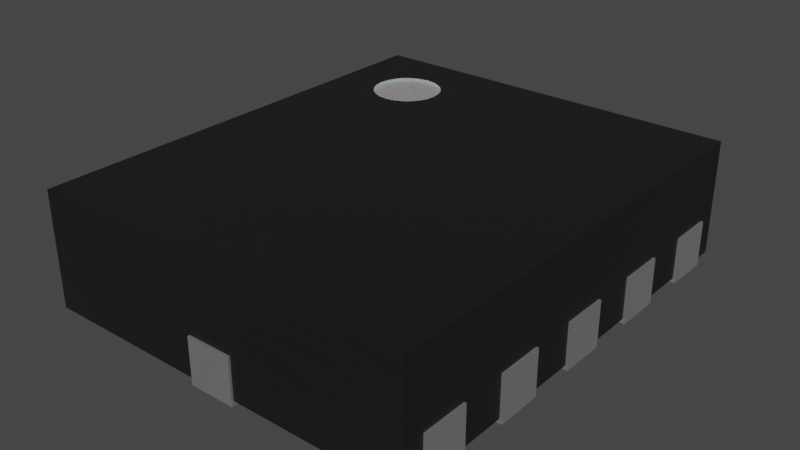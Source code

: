 # Source: Texas_R_PUQFN-N12.blend  (saved by Blender 3.2.14; exported with 4.5.12 LTS)
import bpy
from mathutils import Matrix  # noqa: F401  (used for matrix-valued properties, if any)

bpy.ops.wm.read_factory_settings(use_empty=True)
scene = bpy.context.scene
scene.name = 'Scene'

# ---- collections
col_collection = bpy.data.collections.new('Collection'); scene.collection.children.link(col_collection)

# ---- materials (node trees are filled in below, after node groups)
mat_plastic_chip_detailed = bpy.data.materials.new('plastic_chip_detailed')
mat_plastic_chip_detailed.use_transparent_shadow = False
mat_plastic_chip_detailed.preview_render_type = 'CUBE'
mat_metal_pins = bpy.data.materials.new('metal_pins')
mat_metal_pins.use_transparent_shadow = False
mat_metal_pins.preview_render_type = 'CUBE'
mat_white_markings = bpy.data.materials.new('white_markings')
mat_white_markings.use_transparent_shadow = False
mat_white_markings.preview_render_type = 'FLAT'

# ---- material node trees
mat_plastic_chip_detailed.use_nodes = True; mat_plastic_chip_detailed.node_tree.nodes.clear()
_N = mat_plastic_chip_detailed.node_tree.nodes; _L = mat_plastic_chip_detailed.node_tree.links
n0 = _N.new('ShaderNodeTexVoronoi'); n0.name = 'Voronoi Texture'; n0.location = (-17912, 1250)
n1 = _N.new('ShaderNodeOutputMaterial'); n1.name = 'Material Output'; n1.location = (1872, 639)
n2 = _N.new('ShaderNodeNewGeometry'); n2.name = 'Geometry'; n2.location = (961, 1090)
n3 = _N.new('ShaderNodeValToRGB'); n3.name = 'ColorRamp.007'; n3.location = (1181, 773)
while len(n3.color_ramp.elements) > 1: n3.color_ramp.elements.remove(n3.color_ramp.elements[-1])
n3.color_ramp.elements[0].position = 0.3182; n3.color_ramp.elements[0].color = (0.5119, 0.5119, 0.5119, 1.0)
_e = n3.color_ramp.elements.new(0.75); _e.color = (1.0, 0.8921, 0.9277, 1.0)
n4 = _N.new('ShaderNodeTexCoord'); n4.name = 'Texture Coordinate.001'; n4.location = (351, 244)
n5 = _N.new('ShaderNodeBump'); n5.name = 'Bump.001'; n5.location = (1139, 402)
n5.inputs[0].default_value = 0.04
n5.inputs[1].default_value = 1.0
n5.inputs[2].default_value = 1.0
n6 = _N.new('ShaderNodeBsdfPrincipled'); n6.name = 'Principled BSDF'; n6.location = (1501, 615)
n6.distribution = 'GGX'
n6.subsurface_method = 'BURLEY'
n6.inputs[3].default_value = 1.45
n6.inputs[27].default_value = (0.0, 0.0, 0.0, 1.0)
n6.inputs[28].default_value = 1.0
n7 = _N.new('ShaderNodeValToRGB'); n7.name = 'ColorRamp.006'; n7.location = (1181, 1056)
while len(n7.color_ramp.elements) > 1: n7.color_ramp.elements.remove(n7.color_ramp.elements[-1])
n7.color_ramp.elements[0].position = 0.5023; n7.color_ramp.elements[0].color = (0.006974, 0.006974, 0.006974, 1.0)
_e = n7.color_ramp.elements.new(0.5523); _e.color = (0.06171, 0.05594, 0.05776, 1.0)
n8 = _N.new('ShaderNodeTexNoise'); n8.name = 'Noise Texture.002'; n8.location = (690, 352)
n8.inputs[3].default_value = 8.0
n9 = _N.new('ShaderNodeBump'); n9.name = 'Bump'; n9.location = (843, 652)
n9.inputs[0].default_value = 0.1
n9.inputs[1].default_value = 1.0
n9.inputs[2].default_value = 1.0
_L.new(n2.outputs[7], n7.inputs[0])
_L.new(n7.outputs[0], n6.inputs[0])
_L.new(n2.outputs[7], n3.inputs[0])
_L.new(n3.outputs[0], n6.inputs[2])
_L.new(n8.outputs[0], n5.inputs[3])
_L.new(n9.outputs[0], n5.inputs[4])
_L.new(n5.outputs[0], n6.inputs[5])
_L.new(n6.outputs[0], n1.inputs[0])
_L.new(n4.outputs[2], n8.inputs[0])
n1.is_active_output = True
mat_metal_pins.use_nodes = True; mat_metal_pins.node_tree.nodes.clear()
_N = mat_metal_pins.node_tree.nodes; _L = mat_metal_pins.node_tree.links
n0 = _N.new('ShaderNodeMapping'); n0.name = 'Mapping'; n0.location = (-1447, -91)
n0.inputs[3].default_value = (4.8, 1.2, 1.1)
n1 = _N.new('ShaderNodeBsdfPrincipled'); n1.name = 'Principled BSDF'; n1.location = (-560, 254)
n1.distribution = 'GGX'
n1.subsurface_method = 'BURLEY'
n1.inputs[1].default_value = 0.7818
n1.inputs[2].default_value = 0.2886
n1.inputs[3].default_value = 1.45
n1.inputs[13].default_value = 0.0
n1.inputs[27].default_value = (0.0, 0.0, 0.0, 1.0)
n1.inputs[28].default_value = 1.0
n2 = _N.new('ShaderNodeOutputMaterial'); n2.name = 'Material Output.002'; n2.location = (-205, 253)
n2.width = 213
n3 = _N.new('ShaderNodeTexNoise'); n3.name = 'Noise Texture.002'; n3.location = (-1228, -73)
n3.inputs[2].default_value = 0.1
n3.inputs[3].default_value = 7.0
n3.inputs[4].default_value = 0.6
n3.inputs[8].default_value = 0.4
n4 = _N.new('ShaderNodeTexCoord'); n4.name = 'Texture Coordinate'; n4.location = (-1636, -116)
n5 = _N.new('ShaderNodeMix'); n5.name = 'Mix.001'; n5.location = (-921, 45)
n5.data_type = 'RGBA'
n5.inputs[6].default_value = (0.9398, 0.9547, 1.0, 1.0)
n5.inputs[7].default_value = (0.13, 0.1259, 0.1359, 1.0)
n6 = _N.new('ShaderNodeBump'); n6.name = 'Bump.001'; n6.location = (-1001, -227)
n6.inputs[0].default_value = 0.05
n6.inputs[1].default_value = 0.01
n6.inputs[2].default_value = 1.0
_L.new(n1.outputs[0], n2.inputs[0])
_L.new(n3.outputs[0], n6.inputs[3])
_L.new(n0.outputs[0], n3.inputs[0])
_L.new(n3.outputs[0], n5.inputs[0])
_L.new(n4.outputs[3], n0.inputs[0])
_L.new(n5.outputs[2], n1.inputs[0])
_L.new(n6.outputs[0], n1.inputs[5])
n2.is_active_output = True
mat_white_markings.use_nodes = True; mat_white_markings.node_tree.nodes.clear()
_N = mat_white_markings.node_tree.nodes; _L = mat_white_markings.node_tree.links
n0 = _N.new('ShaderNodeOutputMaterial'); n0.name = 'Material Output'; n0.location = (300, 300)
n1 = _N.new('ShaderNodeBsdfPrincipled'); n1.name = 'Principled BSDF'; n1.location = (-34, 272)
n1.distribution = 'GGX'
n1.subsurface_method = 'BURLEY'
n1.inputs[1].default_value = 0.02
n1.inputs[2].default_value = 0.4636
n1.inputs[3].default_value = 1.4
n1.inputs[8].default_value = 1.0
n1.inputs[10].default_value = 0.3682
n1.inputs[13].default_value = 0.6591
n1.inputs[18].default_value = 0.2318
n1.inputs[20].default_value = 0.6709
n1.inputs[24].default_value = 0.1191
n1.inputs[27].default_value = (0.0, 0.0, 0.0, 1.0)
n1.inputs[28].default_value = 1.0
n2 = _N.new('ShaderNodeMapping'); n2.name = 'Mapping'; n2.location = (-1010, 265)
n2.inputs[3].default_value = (3.0, 1.0, 1.0)
n3 = _N.new('ShaderNodeTexCoord'); n3.name = 'Texture Coordinate'; n3.location = (-1250, 180)
n4 = _N.new('ShaderNodeBump'); n4.name = 'Bump'; n4.location = (-376, -99)
n4.inputs[0].default_value = 0.05
n4.inputs[1].default_value = 1.0
n4.inputs[2].default_value = 1.0
n5 = _N.new('ShaderNodeTexNoise'); n5.name = 'Noise Texture'; n5.location = (-662, 176)
n5.inputs[2].default_value = 88.0
n5.inputs[3].default_value = 10.8
n5.inputs[4].default_value = 0.9167
n5.inputs[8].default_value = 1.6
n6 = _N.new('ShaderNodeValToRGB'); n6.name = 'ColorRamp'; n6.location = (-354, 186)
while len(n6.color_ramp.elements) > 1: n6.color_ramp.elements.remove(n6.color_ramp.elements[-1])
n6.color_ramp.elements[0].position = 0.0; n6.color_ramp.elements[0].color = (0.2596, 0.2596, 0.2596, 1.0)
_e = n6.color_ramp.elements.new(1.0); _e.color = (0.6303, 0.6303, 0.6303, 1.0)
n7 = _N.new('ShaderNodeMix'); n7.name = 'Mix'; n7.location = (-204, 152)
n7.data_type = 'RGBA'
n7.inputs[0].default_value = 0.3682
n7.inputs[7].default_value = (0.2525, 0.2525, 0.2525, 1.0)
_L.new(n5.outputs[0], n6.inputs[0])
_L.new(n1.outputs[0], n0.inputs[0])
_L.new(n3.outputs[2], n2.inputs[0])
_L.new(n2.outputs[0], n5.inputs[0])
_L.new(n5.outputs[0], n4.inputs[3])
_L.new(n4.outputs[0], n1.inputs[5])
_L.new(n6.outputs[0], n7.inputs[6])
_L.new(n7.outputs[2], n1.inputs[0])
n0.is_active_output = True

# ---- world
world_world = bpy.data.worlds.new('World'); scene.world = world_world
world_world.use_nodes = True; world_world.node_tree.nodes.clear()
_N = world_world.node_tree.nodes; _L = world_world.node_tree.links
n0 = _N.new('ShaderNodeOutputWorld'); n0.name = 'World Output'; n0.location = (300, 300)
n1 = _N.new('ShaderNodeBackground'); n1.name = 'Background'; n1.location = (10, 300)
n1.inputs[0].default_value = (0.05088, 0.05088, 0.05088, 1.0)
_L.new(n1.outputs[0], n0.inputs[0])
n0.is_active_output = True
world_world.color = (0.05088, 0.05088, 0.05088)
world_world.use_sun_shadow = False
world_world.sun_shadow_jitter_overblur = 0.0

# ---- meshes
me_shape_9_indexedfaceset_015 = bpy.data.meshes.new('SHAPE_9_IndexedFaceSet.015')
me_shape_9_indexedfaceset_015.from_pydata([(-0.3307, -0.3898, 0.007874), (-0.3307, -0.1969, 0.07874), (-0.3307, 0.1181, 0.007874), (-0.3307, 0.2756, 0.07874), (-0.03937, 0.2362, 0.0), (-0.03937, 0.3898, 0.007874), (-0.03937, 0.2362, 0.007874), (0.03937, 0.2362, 0.0), (0.03937, 0.3937, 0.0), (-0.03937, 0.3937, 0.07874), (-0.3307, 0.3898, 0.007874), (-0.1772, 0.3543, 0.007874), (0.3307, 0.03937, 0.007874), (0.3307, 0.3898, 0.007874), (0.03937, 0.3898, 0.007874), (0.03937, 0.2362, 0.007874), (-0.03937, 0.3898, 0.07874), (0.03937, 0.3898, 0.07874), (-0.3307, 0.3543, 0.07874), (0.3307, -0.3898, 0.2047), (0.3307, -0.3543, 0.007874), (0.3307, -0.1969, 0.007874), (0.3346, 0.3543, 0.07874), (0.1772, 0.3543, 0.007874), (0.1772, 0.3543, 0.0), (-0.1772, 0.1181, 0.007874), (0.3346, 0.2756, 0.0), (-0.1772, 0.03937, 0.007874), (-0.1772, -0.03937, 0.0), (0.3307, 0.1181, 0.007874), (0.3307, 0.03937, 0.07874), (0.1772, -0.03937, 0.007874), (-0.3346, -0.1969, 0.0), (0.3346, -0.03937, 0.07874), (0.1772, -0.1969, 0.007874), (0.3346, -0.2756, 0.0), (0.3307, -0.2756, 0.07874), (-0.03937, -0.2362, 0.0), (0.1772, -0.3543, 0.0), (-0.3307, -0.3898, 0.2047), (-0.2539, 0.2406, 0.2047), (-0.1551, 0.2141, 0.2047), (-0.1673, 0.2048, 0.2047), (-0.3307, 0.1969, 0.07874), (-0.3346, -0.1181, 0.07874), (-0.3307, -0.1181, 0.07874), (-0.3346, 0.2756, 0.0), (0.3346, 0.2756, 0.07874), (0.3346, -0.1969, 0.07874), (0.3346, 0.03937, 0.07874), (-0.3346, 0.1181, 0.0), (0.3346, 0.3543, 0.0), (-0.3346, 0.03937, 0.0), (0.1772, 0.1969, 0.0), (0.3346, -0.03937, 0.0), (-0.3346, -0.2756, 0.0), (0.03937, -0.3937, 0.07874), (0.3346, -0.3543, 0.0), (0.3346, -0.2756, 0.07874), (0.03937, -0.3937, 0.0), (-0.1398, 0.2712, 0.2008), (-0.1457, 0.2854, 0.2008), (-0.1551, 0.2977, 0.2008), (-0.2121, 0.3129, 0.2008), (-0.248, 0.2854, 0.2008), (-0.2559, 0.2559, 0.2008), (-0.2386, 0.2141, 0.2008), (-0.1816, 0.3129, 0.2047), (-0.1673, 0.307, 0.2047), (-0.1398, 0.2406, 0.2047), (-0.1969, 0.1969, 0.2008), (-0.1816, 0.1989, 0.2008), (-0.1673, 0.2048, 0.2008), (-0.1673, 0.307, 0.2008), (-0.1816, 0.3129, 0.2008), (-0.2386, 0.2977, 0.2008), (-0.2539, 0.2406, 0.2008), (-0.03937, 0.3937, 0.0), (-0.1772, 0.1969, 0.007874), (-0.3307, 0.03937, 0.007874), (-0.1772, -0.3543, 0.007874), (-0.3307, 0.1969, 0.007874), (-0.1772, -0.1969, 0.007874), (-0.3307, -0.1969, 0.007874), (-0.3307, -0.2756, 0.007874), (-0.1772, -0.2756, 0.007874), (-0.3307, -0.3543, 0.007874), (0.1772, 0.1969, 0.007874), (0.1772, 0.2756, 0.007874), (0.3307, 0.3898, 0.2047), (0.03937, 0.3937, 0.07874), (-0.3307, 0.3898, 0.2047), (-0.3307, -0.03937, 0.007874), (-0.3307, -0.03937, 0.07874), (-0.3307, -0.1181, 0.007874), (-0.3307, 0.2756, 0.007874), (-0.3307, 0.3543, 0.007874), (-0.3346, 0.3543, 0.07874), (-0.1772, 0.3543, 0.0), (-0.1772, 0.2756, 0.007874), (-0.1772, 0.2756, 0.0), (0.3307, -0.3543, 0.07874), (0.3307, -0.1181, 0.07874), (0.3307, 0.1181, 0.07874), (0.3307, 0.2756, 0.007874), (0.3307, 0.3543, 0.07874), (0.3307, 0.3543, 0.007874), (0.3307, -0.03937, 0.007874), (0.3307, 0.1969, 0.07874), (0.3307, 0.1969, 0.007874), (0.3307, 0.2756, 0.07874), (0.1772, 0.2756, 0.0), (-0.1772, 0.1181, 0.0), (-0.1772, 0.03937, 0.0), (-0.3307, 0.03937, 0.07874), (0.3346, 0.1969, 0.0), (0.1772, 0.1181, 0.007874), (-0.1772, -0.03937, 0.007874), (0.3346, 0.1181, 0.07874), (0.1772, 0.1181, 0.0), (0.3346, 0.03937, 0.0), (0.1772, 0.03937, 0.0), (-0.1772, -0.1181, 0.0), (-0.1772, -0.1181, 0.007874), (0.1772, -0.03937, 0.0), (0.1772, 0.03937, 0.007874), (-0.1772, -0.1969, 0.0), (-0.3346, -0.1969, 0.07874), (0.3346, -0.1181, 0.07874), (0.3307, -0.1181, 0.007874), (0.1772, -0.1181, 0.007874), (-0.1772, -0.3543, 0.0), (-0.3307, -0.3543, 0.07874), (-0.03937, -0.3898, 0.007874), (-0.03937, -0.3898, 0.07874), (0.03937, -0.3898, 0.007874), (0.3307, -0.3898, 0.007874), (0.3307, -0.2756, 0.007874), (-0.03937, -0.3937, 0.07874), (0.1772, -0.2756, 0.0), (0.1772, -0.2756, 0.007874), (0.1772, -0.3543, 0.007874), (0.03937, -0.2362, 0.0), (0.03937, -0.2362, 0.007874), (-0.03937, -0.2362, 0.007874), (0.03937, -0.3898, 0.07874), (-0.1969, 0.1969, 0.2047), (-0.2264, 0.2048, 0.2047), (-0.2386, 0.2141, 0.2047), (-0.2539, 0.2712, 0.2047), (-0.2386, 0.2977, 0.2047), (-0.2264, 0.307, 0.2047), (-0.1378, 0.2559, 0.2047), (-0.1969, 0.315, 0.2047), (-0.1457, 0.2264, 0.2047), (-0.3307, -0.2756, 0.07874), (-0.3346, 0.1181, 0.07874), (-0.3307, 0.1181, 0.07874), (-0.3346, 0.03937, 0.07874), (-0.3346, 0.3543, 0.0), (-0.3346, 0.2756, 0.07874), (0.3346, -0.3543, 0.07874), (0.3307, -0.1969, 0.07874), (0.3307, -0.03937, 0.07874), (-0.1772, 0.1969, 0.0), (-0.3346, 0.1969, 0.0), (-0.3346, 0.1969, 0.07874), (-0.3346, -0.03937, 0.07874), (-0.3346, -0.03937, 0.0), (0.3346, 0.1969, 0.07874), (0.3346, 0.1181, 0.0), (-0.3346, -0.1181, 0.0), (-0.1772, -0.2756, 0.0), (-0.3346, -0.3543, 0.0), (-0.3346, -0.2756, 0.07874), (-0.3346, -0.3543, 0.07874), (0.1772, -0.1969, 0.0), (0.1772, -0.1181, 0.0), (0.3346, -0.1969, 0.0), (0.3346, -0.1181, 0.0), (-0.03937, -0.3937, 0.0), (-0.2121, 0.1989, 0.2047), (-0.248, 0.2264, 0.2047), (-0.2559, 0.2559, 0.2047), (-0.2121, 0.3129, 0.2047), (-0.1457, 0.2854, 0.2047), (-0.1969, 0.315, 0.2008), (-0.248, 0.2854, 0.2047), (-0.1551, 0.2977, 0.2047), (-0.1398, 0.2712, 0.2047), (-0.1816, 0.1989, 0.2047), (-0.1551, 0.2141, 0.2008), (-0.1457, 0.2264, 0.2008), (-0.2264, 0.2048, 0.2008), (-0.2121, 0.1989, 0.2008), (-0.1398, 0.2406, 0.2008), (-0.1378, 0.2559, 0.2008), (-0.2264, 0.307, 0.2008), (-0.2539, 0.2712, 0.2008), (-0.248, 0.2264, 0.2008)], [], [(18, 96, 10), (91, 3, 18), (91, 18, 10), (43, 81, 95), (43, 95, 3), (43, 3, 91), (157, 43, 91), (114, 79, 2), (114, 2, 157), (114, 157, 91), (93, 114, 91), (94, 92, 93), (45, 94, 93), (155, 84, 83), (155, 83, 1), (132, 0, 86), (39, 132, 155), (39, 1, 45), (39, 93, 91), (39, 45, 93), (39, 155, 1), (39, 0, 132), (4, 7, 8), (4, 8, 77), (5, 9, 16), (77, 9, 5), (4, 5, 6), (4, 77, 5), (7, 4, 6), (7, 6, 15), (14, 7, 15), (14, 17, 90), (8, 14, 90), (8, 7, 14), (77, 8, 90), (77, 90, 9), (11, 10, 96), (5, 11, 99), (5, 10, 11), (78, 99, 95), (78, 95, 81), (6, 78, 25), (6, 5, 99), (6, 99, 78), (27, 25, 2), (27, 2, 79), (27, 6, 25), (15, 6, 27), (88, 14, 15), (88, 23, 14), (123, 117, 92), (123, 92, 94), (13, 14, 23), (106, 13, 23), (87, 88, 15), (116, 87, 15), (109, 88, 87), (109, 104, 88), (125, 15, 27), (125, 116, 15), (80, 86, 0), (144, 123, 82), (144, 82, 85), (144, 117, 123), (31, 27, 117), (31, 125, 27), (143, 31, 117), (143, 117, 144), (12, 116, 125), (12, 29, 116), (130, 31, 143), (133, 85, 80), (133, 80, 0), (133, 144, 85), (34, 130, 143), (129, 107, 31), (129, 31, 130), (140, 143, 135), (140, 34, 143), (141, 140, 135), (137, 21, 34), (137, 34, 140), (136, 20, 141), (136, 141, 135), (17, 14, 13), (17, 13, 89), (10, 5, 16), (91, 16, 17), (91, 17, 89), (91, 10, 16), (16, 9, 90), (16, 90, 17), (96, 98, 11), (96, 18, 97), (159, 96, 97), (159, 98, 96), (98, 100, 99), (98, 99, 11), (95, 160, 3), (46, 160, 95), (100, 95, 99), (100, 46, 95), (105, 13, 106), (89, 105, 110), (89, 13, 105), (108, 104, 109), (108, 110, 104), (108, 89, 110), (103, 89, 108), (30, 29, 12), (30, 103, 29), (30, 89, 103), (163, 89, 30), (129, 163, 107), (102, 163, 129), (36, 21, 137), (36, 162, 21), (101, 20, 136), (19, 36, 101), (19, 102, 162), (19, 89, 163), (19, 163, 102), (19, 162, 36), (19, 101, 136), (81, 164, 78), (81, 43, 166), (165, 81, 166), (165, 164, 81), (106, 22, 105), (51, 22, 106), (24, 106, 23), (24, 51, 106), (164, 112, 25), (164, 25, 78), (111, 24, 23), (111, 23, 88), (2, 156, 157), (50, 156, 2), (112, 2, 25), (112, 50, 2), (104, 111, 88), (104, 110, 47), (26, 104, 47), (26, 111, 104), (79, 113, 27), (79, 114, 158), (52, 79, 158), (52, 113, 79), (109, 169, 108), (115, 169, 109), (53, 109, 87), (53, 115, 109), (113, 28, 117), (113, 117, 27), (119, 53, 87), (119, 87, 116), (92, 167, 93), (168, 167, 92), (28, 92, 117), (28, 168, 92), (29, 119, 116), (29, 103, 118), (170, 29, 118), (170, 119, 29), (94, 122, 123), (94, 45, 44), (171, 94, 44), (171, 122, 94), (12, 49, 30), (120, 49, 12), (121, 12, 125), (121, 120, 12), (122, 126, 82), (122, 82, 123), (124, 121, 125), (124, 125, 31), (83, 127, 1), (32, 127, 83), (126, 83, 82), (126, 32, 83), (107, 124, 31), (107, 163, 33), (54, 107, 33), (54, 124, 107), (84, 172, 85), (84, 155, 174), (55, 84, 174), (55, 172, 84), (129, 128, 102), (179, 128, 129), (177, 129, 130), (177, 179, 129), (172, 131, 80), (172, 80, 85), (176, 177, 130), (176, 130, 34), (86, 175, 132), (173, 175, 86), (131, 86, 80), (131, 173, 86), (21, 176, 34), (21, 162, 48), (178, 21, 48), (178, 176, 21), (145, 136, 135), (145, 19, 136), (0, 134, 133), (39, 145, 134), (39, 19, 145), (39, 134, 0), (137, 58, 36), (35, 58, 137), (139, 137, 140), (139, 35, 137), (133, 37, 144), (133, 134, 138), (180, 133, 138), (180, 37, 133), (38, 139, 140), (38, 140, 141), (37, 142, 143), (37, 143, 144), (20, 38, 141), (20, 101, 161), (57, 20, 161), (57, 38, 20), (135, 56, 145), (59, 56, 135), (142, 135, 143), (142, 59, 135), (187, 91, 150), (151, 150, 91), (149, 91, 187), (184, 151, 91), (183, 91, 149), (153, 184, 91), (40, 91, 183), (67, 153, 91), (89, 68, 67), (89, 188, 68), (89, 185, 188), (89, 189, 185), (89, 152, 189), (89, 69, 152), (89, 154, 69), (89, 67, 91), (39, 181, 146), (39, 147, 181), (39, 148, 147), (39, 182, 148), (39, 40, 182), (39, 190, 42), (39, 146, 190), (39, 91, 40), (19, 41, 154), (19, 42, 41), (19, 39, 42), (19, 154, 89), (3, 160, 97), (3, 97, 18), (132, 175, 174), (132, 174, 155), (157, 156, 166), (157, 166, 43), (1, 127, 44), (1, 44, 45), (93, 167, 158), (93, 158, 114), (100, 98, 159), (100, 159, 46), (46, 159, 97), (46, 97, 160), (105, 22, 47), (105, 47, 110), (36, 58, 161), (36, 161, 101), (108, 169, 118), (108, 118, 103), (102, 128, 48), (102, 48, 162), (30, 49, 33), (30, 33, 163), (112, 164, 165), (112, 165, 50), (50, 165, 166), (50, 166, 156), (24, 111, 26), (24, 26, 51), (51, 26, 47), (51, 47, 22), (28, 113, 52), (28, 52, 168), (168, 52, 158), (168, 158, 167), (53, 119, 170), (53, 170, 115), (115, 170, 118), (115, 118, 169), (126, 122, 171), (126, 171, 32), (32, 171, 44), (32, 44, 127), (121, 124, 54), (121, 54, 120), (120, 54, 33), (120, 33, 49), (131, 172, 55), (131, 55, 173), (173, 55, 174), (173, 174, 175), (177, 176, 178), (177, 178, 179), (179, 178, 48), (179, 48, 128), (145, 56, 138), (145, 138, 134), (139, 38, 57), (139, 57, 35), (35, 57, 161), (35, 161, 58), (142, 37, 180), (142, 180, 59), (59, 180, 138), (59, 138, 56), (194, 70, 146), (194, 146, 181), (193, 181, 147), (193, 194, 181), (66, 147, 148), (66, 193, 147), (199, 148, 182), (199, 66, 148), (76, 182, 40), (76, 199, 182), (65, 40, 183), (65, 76, 40), (198, 183, 149), (198, 65, 183), (64, 149, 187), (64, 198, 149), (75, 187, 150), (75, 64, 187), (197, 150, 151), (197, 75, 150), (63, 151, 184), (63, 197, 151), (186, 63, 184), (186, 184, 153), (74, 186, 153), (74, 153, 67), (73, 74, 67), (73, 67, 68), (62, 73, 68), (62, 68, 188), (61, 62, 188), (61, 188, 185), (60, 61, 185), (60, 185, 189), (196, 60, 189), (196, 189, 152), (195, 196, 152), (195, 152, 69), (192, 195, 69), (192, 69, 154), (191, 192, 154), (191, 154, 41), (72, 191, 41), (72, 41, 42), (71, 72, 42), (71, 42, 190), (70, 190, 146), (70, 71, 190), (72, 71, 70), (191, 195, 192), (191, 196, 195), (191, 60, 196), (191, 61, 60), (191, 62, 61), (191, 73, 62), (191, 74, 73), (191, 186, 74), (191, 63, 186), (191, 197, 63), (191, 75, 197), (191, 64, 75), (191, 198, 64), (191, 65, 198), (191, 76, 65), (191, 199, 76), (191, 66, 199), (191, 193, 66), (191, 70, 194), (191, 72, 70), (84, 82, 83), (84, 85, 82), (191, 194, 193)])
me_shape_9_indexedfaceset_015.polygons.foreach_set('material_index', [0, 0, 0, 0, 0, 0, 0, 0, 0, 0, 0, 0, 0, 0, 0, 0, 0, 0, 0, 0, 0, 0, 1, 1, 1, 1, 1, 1, 1, 1, 1, 1, 1, 1, 1, 1, 0, 0, 0, 0, 0, 0, 0, 0, 0, 0, 0, 0, 0, 0, 0, 0, 0, 0, 0, 0, 0, 0, 0, 0, 0, 0, 0, 0, 0, 0, 0, 0, 0, 0, 0, 0, 0, 0, 0, 0, 0, 0, 0, 0, 0, 0, 0, 0, 0, 0, 0, 0, 0, 0, 1, 1, 1, 1, 1, 1, 1, 1, 1, 1, 1, 1, 0, 0, 0, 0, 0, 0, 0, 0, 0, 0, 0, 0, 0, 0, 0, 0, 0, 0, 0, 0, 0, 0, 1, 1, 1, 1, 1, 1, 1, 1, 1, 1, 1, 1, 1, 1, 1, 1, 1, 1, 1, 1, 1, 1, 1, 1, 1, 1, 1, 1, 1, 1, 1, 1, 1, 1, 1, 1, 1, 1, 1, 1, 1, 1, 1, 1, 1, 1, 1, 1, 1, 1, 1, 1, 1, 1, 1, 1, 1, 1, 1, 1, 1, 1, 1, 1, 1, 1, 1, 1, 1, 1, 1, 1, 1, 1, 1, 1, 1, 1, 1, 1, 0, 0, 0, 0, 0, 0, 1, 1, 1, 1, 1, 1, 1, 1, 1, 1, 1, 1, 1, 1, 1, 1, 1, 1, 1, 1, 0, 0, 0, 0, 0, 0, 0, 0, 0, 0, 0, 0, 0, 0, 0, 0, 0, 0, 0, 0, 0, 0, 0, 0, 0, 0, 0, 0, 1, 1, 1, 1, 1, 1, 1, 1, 1, 1, 1, 1, 1, 1, 1, 1, 1, 1, 1, 1, 1, 1, 1, 1, 1, 1, 1, 1, 1, 1, 1, 1, 1, 1, 1, 1, 1, 1, 1, 1, 1, 1, 1, 1, 1, 1, 1, 1, 1, 1, 1, 1, 1, 1, 1, 1, 1, 1, 1, 1, 1, 1, 1, 1, 1, 1, 2, 2, 2, 2, 2, 2, 2, 2, 2, 2, 2, 2, 2, 2, 2, 2, 2, 2, 2, 2, 2, 2, 2, 2, 2, 2, 2, 2, 2, 2, 2, 2, 2, 2, 2, 2, 2, 2, 2, 2, 2, 2, 2, 2, 2, 2, 2, 2, 2, 2, 2, 2, 2, 2, 2, 2, 2, 2, 2, 2, 2, 2, 2, 2, 2, 2, 2, 2, 2, 0, 0, 2])
_uv = me_shape_9_indexedfaceset_015.uv_layers.new(name='UVMap')
_uv.uv.foreach_set('vector', [0.9545, 0.36, 0.9545, 0.0, 1.0, 0.0, 1.0, 1.0, 0.8535, 0.36, 0.9545, 0.36, 1.0, 1.0, 0.9545, 0.36, 1.0, 0.0, 0.7525, 0.36, 0.7525, 0.0, 0.8535, 0.0, 0.7525, 0.36, 0.8535, 0.0, 0.8535, 0.36, 0.7525, 0.36, 0.8535, 0.36, 1.0, 1.0, 0.6515, 0.36, 0.7525, 0.36, 1.0, 1.0, 0.5505, 0.36, 0.5505, 0.0, 0.6515, 0.0, 0.5505, 0.36, 0.6515, 0.0, 0.6515, 0.36, 0.5505, 0.36, 0.6515, 0.36, 1.0, 1.0, 0.4495, 0.36, 0.5505, 0.36, 1.0, 1.0, 0.3485, 0.0, 0.4495, 0.0, 0.4495, 0.36, 0.3485, 0.36, 0.3485, 0.0, 0.4495, 0.36, 0.1465, 0.36, 0.1465, 0.0, 0.2475, 0.0, 0.1465, 0.36, 0.2475, 0.0, 0.2475, 0.36, 0.04545, 0.36, 0.0, 0.0, 0.04545, 0.0, 0.0, 1.0, 0.04545, 0.36, 0.1465, 0.36, 0.0, 1.0, 0.2475, 0.36, 0.3485, 0.36, 0.0, 1.0, 0.4495, 0.36, 1.0, 1.0, 0.0, 1.0, 0.3485, 0.36, 0.4495, 0.36, 0.0, 1.0, 0.1465, 0.36, 0.2475, 0.36, 0.0, 1.0, 0.0, 0.0, 0.04545, 0.36, 0.0, 0.0, 0.0, 1.0, 1.0, 1.0, 0.0, 0.0, 1.0, 1.0, 1.0, 0.0, 0.975, 0.1, 1.0, 1.0, 0.975, 1.0, 1.0, 0.0, 1.0, 1.0, 0.975, 0.1, 0.0, 0.0, 0.975, 0.1, 0.0, 0.1, 0.0, 0.0, 1.0, 0.0, 0.975, 0.1, 1.0, 0.0, 0.0, 0.0, 0.0, 1.0, 1.0, 0.0, 0.0, 1.0, 1.0, 1.0, 0.975, 0.1, 0.0, 0.0, 0.0, 0.1, 0.975, 0.1, 0.975, 1.0, 1.0, 1.0, 1.0, 0.0, 0.975, 0.1, 1.0, 1.0, 1.0, 0.0, 0.0, 0.0, 0.975, 0.1, 0.0, 0.0, 1.0, 0.0, 1.0, 1.0, 0.0, 0.0, 1.0, 1.0, 0.0, 1.0, 0.9545, 0.2321, 1.0, 0.0, 0.9545, 0.0, 1.0, 0.4405, 0.9545, 0.2321, 0.8535, 0.2321, 1.0, 0.4405, 1.0, 0.0, 0.9545, 0.2321, 0.7525, 0.2321, 0.8535, 0.2321, 0.8535, 0.0, 0.7525, 0.2321, 0.8535, 0.0, 0.7525, 0.0, 0.803, 0.4405, 0.7525, 0.2321, 0.6515, 0.2321, 0.803, 0.4405, 1.0, 0.4405, 0.8535, 0.2321, 0.803, 0.4405, 0.8535, 0.2321, 0.7525, 0.2321, 0.5505, 0.2321, 0.6515, 0.2321, 0.6515, 0.0, 0.5505, 0.2321, 0.6515, 0.0, 0.5505, 0.0, 0.5505, 0.2321, 0.803, 0.4405, 0.6515, 0.2321, 0.803, 0.5595, 0.803, 0.4405, 0.5505, 0.2321, 0.8535, 0.7679, 1.0, 0.5595, 0.803, 0.5595, 0.8535, 0.7679, 0.9545, 0.7679, 1.0, 0.5595, 0.3485, 0.2321, 0.4495, 0.2321, 0.4495, 0.0, 0.3485, 0.2321, 0.4495, 0.0, 0.3485, 0.0, 1.0, 1.0, 1.0, 0.5595, 0.9545, 0.7679, 0.9545, 1.0, 1.0, 1.0, 0.9545, 0.7679, 0.7525, 0.7679, 0.8535, 0.7679, 0.803, 0.5595, 0.6515, 0.7679, 0.7525, 0.7679, 0.803, 0.5595, 0.7525, 1.0, 0.8535, 0.7679, 0.7525, 0.7679, 0.7525, 1.0, 0.8535, 1.0, 0.8535, 0.7679, 0.5505, 0.7679, 0.803, 0.5595, 0.5505, 0.2321, 0.5505, 0.7679, 0.6515, 0.7679, 0.803, 0.5595, 0.04545, 0.2321, 0.04545, 0.0, 0.0, 0.0, 0.197, 0.4405, 0.3485, 0.2321, 0.2475, 0.2321, 0.197, 0.4405, 0.2475, 0.2321, 0.1465, 0.2321, 0.197, 0.4405, 0.4495, 0.2321, 0.3485, 0.2321, 0.4495, 0.7679, 0.5505, 0.2321, 0.4495, 0.2321, 0.4495, 0.7679, 0.5505, 0.7679, 0.5505, 0.2321, 0.197, 0.5595, 0.4495, 0.7679, 0.4495, 0.2321, 0.197, 0.5595, 0.4495, 0.2321, 0.197, 0.4405, 0.5505, 1.0, 0.6515, 0.7679, 0.5505, 0.7679, 0.5505, 1.0, 0.6515, 1.0, 0.6515, 0.7679, 0.3485, 0.7679, 0.4495, 0.7679, 0.197, 0.5595, 0.0, 0.4405, 0.1465, 0.2321, 0.04545, 0.2321, 0.0, 0.4405, 0.04545, 0.2321, 0.0, 0.0, 0.0, 0.4405, 0.197, 0.4405, 0.1465, 0.2321, 0.2475, 0.7679, 0.3485, 0.7679, 0.197, 0.5595, 0.3485, 1.0, 0.4495, 1.0, 0.4495, 0.7679, 0.3485, 1.0, 0.4495, 0.7679, 0.3485, 0.7679, 0.1465, 0.7679, 0.197, 0.5595, 0.0, 0.5595, 0.1465, 0.7679, 0.2475, 0.7679, 0.197, 0.5595, 0.04545, 0.7679, 0.1465, 0.7679, 0.0, 0.5595, 0.1465, 1.0, 0.2475, 1.0, 0.2475, 0.7679, 0.1465, 1.0, 0.2475, 0.7679, 0.1465, 0.7679, 0.0, 1.0, 0.04545, 1.0, 0.04545, 0.7679, 0.0, 1.0, 0.04545, 0.7679, 0.0, 0.5595, 0.5595, 0.36, 0.5595, 0.0, 1.0, 0.0, 0.5595, 0.36, 1.0, 0.0, 1.0, 1.0, 0.0, 0.0, 0.4405, 0.0, 0.4405, 0.36, 0.0, 1.0, 0.4405, 0.36, 0.5595, 0.36, 0.0, 1.0, 0.5595, 0.36, 1.0, 1.0, 0.0, 1.0, 0.0, 0.0, 0.4405, 0.36, 0.0, 0.0, 0.0, 1.0, 1.0, 1.0, 0.0, 0.0, 1.0, 1.0, 1.0, 0.0, 0.025, 0.1, 1.0, 0.0, 1.0, 0.1, 0.025, 0.1, 0.025, 1.0, 0.0, 1.0, 0.0, 0.0, 0.025, 0.1, 0.0, 1.0, 0.0, 0.0, 1.0, 0.0, 0.025, 0.1, 1.0, 0.0, 0.0, 0.0, 0.0, 1.0, 1.0, 0.0, 0.0, 1.0, 1.0, 1.0, 0.025, 0.1, 0.0, 1.0, 0.025, 1.0, 0.0, 0.0, 0.0, 1.0, 0.025, 0.1, 1.0, 0.0, 0.025, 0.1, 1.0, 0.1, 1.0, 0.0, 0.0, 0.0, 0.025, 0.1, 0.9545, 0.36, 1.0, 0.0, 0.9545, 0.0, 1.0, 1.0, 0.9545, 0.36, 0.8535, 0.36, 1.0, 1.0, 1.0, 0.0, 0.9545, 0.36, 0.7525, 0.36, 0.8535, 0.0, 0.7525, 0.0, 0.7525, 0.36, 0.8535, 0.36, 0.8535, 0.0, 0.7525, 0.36, 1.0, 1.0, 0.8535, 0.36, 0.6515, 0.36, 1.0, 1.0, 0.7525, 0.36, 0.5505, 0.36, 0.6515, 0.0, 0.5505, 0.0, 0.5505, 0.36, 0.6515, 0.36, 0.6515, 0.0, 0.5505, 0.36, 1.0, 1.0, 0.6515, 0.36, 0.4495, 0.36, 1.0, 1.0, 0.5505, 0.36, 0.3485, 0.0, 0.4495, 0.36, 0.4495, 0.0, 0.3485, 0.36, 0.4495, 0.36, 0.3485, 0.0, 0.1465, 0.36, 0.2475, 0.0, 0.1465, 0.0, 0.1465, 0.36, 0.2475, 0.36, 0.2475, 0.0, 0.04545, 0.36, 0.04545, 0.0, 0.0, 0.0, 0.0, 1.0, 0.1465, 0.36, 0.04545, 0.36, 0.0, 1.0, 0.3485, 0.36, 0.2475, 0.36, 0.0, 1.0, 1.0, 1.0, 0.4495, 0.36, 0.0, 1.0, 0.4495, 0.36, 0.3485, 0.36, 0.0, 1.0, 0.2475, 0.36, 0.1465, 0.36, 0.0, 1.0, 0.04545, 0.36, 0.0, 0.0, 0.025, 0.1, 1.0, 0.0, 1.0, 0.1, 0.025, 0.1, 0.025, 1.0, 0.0, 1.0, 0.0, 0.0, 0.025, 0.1, 0.0, 1.0, 0.0, 0.0, 1.0, 0.0, 0.025, 0.1, 0.975, 0.1, 1.0, 1.0, 0.975, 1.0, 1.0, 0.0, 1.0, 1.0, 0.975, 0.1, 0.0, 0.0, 0.975, 0.1, 0.0, 0.1, 0.0, 0.0, 1.0, 0.0, 0.975, 0.1, 1.0, 0.0, 0.0, 0.0, 0.0, 1.0, 1.0, 0.0, 0.0, 1.0, 1.0, 1.0, 0.0, 0.0, 1.0, 0.0, 1.0, 1.0, 0.0, 0.0, 1.0, 1.0, 0.0, 1.0, 0.025, 0.1, 0.0, 1.0, 0.025, 1.0, 0.0, 0.0, 0.0, 1.0, 0.025, 0.1, 1.0, 0.0, 0.025, 0.1, 1.0, 0.1, 1.0, 0.0, 0.0, 0.0, 0.025, 0.1, 0.975, 0.1, 0.0, 0.0, 0.0, 0.1, 0.975, 0.1, 0.975, 1.0, 1.0, 1.0, 1.0, 0.0, 0.975, 0.1, 1.0, 1.0, 1.0, 0.0, 0.0, 0.0, 0.975, 0.1, 0.025, 0.1, 1.0, 0.0, 1.0, 0.1, 0.025, 0.1, 0.025, 1.0, 0.0, 1.0, 0.0, 0.0, 0.025, 0.1, 0.0, 1.0, 0.0, 0.0, 1.0, 0.0, 0.025, 0.1, 0.975, 0.1, 1.0, 1.0, 0.975, 1.0, 1.0, 0.0, 1.0, 1.0, 0.975, 0.1, 0.0, 0.0, 0.975, 0.1, 0.0, 0.1, 0.0, 0.0, 1.0, 0.0, 0.975, 0.1, 1.0, 0.0, 0.0, 0.0, 0.0, 1.0, 1.0, 0.0, 0.0, 1.0, 1.0, 1.0, 0.0, 0.0, 1.0, 0.0, 1.0, 1.0, 0.0, 0.0, 1.0, 1.0, 0.0, 1.0, 0.025, 0.1, 0.0, 1.0, 0.025, 1.0, 0.0, 0.0, 0.0, 1.0, 0.025, 0.1, 1.0, 0.0, 0.025, 0.1, 1.0, 0.1, 1.0, 0.0, 0.0, 0.0, 0.025, 0.1, 0.975, 0.1, 0.0, 0.0, 0.0, 0.1, 0.975, 0.1, 0.975, 1.0, 1.0, 1.0, 1.0, 0.0, 0.975, 0.1, 1.0, 1.0, 1.0, 0.0, 0.0, 0.0, 0.975, 0.1, 0.025, 0.1, 1.0, 0.0, 1.0, 0.1, 0.025, 0.1, 0.025, 1.0, 0.0, 1.0, 0.0, 0.0, 0.025, 0.1, 0.0, 1.0, 0.0, 0.0, 1.0, 0.0, 0.025, 0.1, 0.975, 0.1, 1.0, 1.0, 0.975, 1.0, 1.0, 0.0, 1.0, 1.0, 0.975, 0.1, 0.0, 0.0, 0.975, 0.1, 0.0, 0.1, 0.0, 0.0, 1.0, 0.0, 0.975, 0.1, 1.0, 0.0, 0.0, 0.0, 0.0, 1.0, 1.0, 0.0, 0.0, 1.0, 1.0, 1.0, 0.0, 0.0, 1.0, 0.0, 1.0, 1.0, 0.0, 0.0, 1.0, 1.0, 0.0, 1.0, 0.025, 0.1, 0.0, 1.0, 0.025, 1.0, 0.0, 0.0, 0.0, 1.0, 0.025, 0.1, 1.0, 0.0, 0.025, 0.1, 1.0, 0.1, 1.0, 0.0, 0.0, 0.0, 0.025, 0.1, 0.975, 0.1, 0.0, 0.0, 0.0, 0.1, 0.975, 0.1, 0.975, 1.0, 1.0, 1.0, 1.0, 0.0, 0.975, 0.1, 1.0, 1.0, 1.0, 0.0, 0.0, 0.0, 0.975, 0.1, 0.025, 0.1, 1.0, 0.0, 1.0, 0.1, 0.025, 0.1, 0.025, 1.0, 0.0, 1.0, 0.0, 0.0, 0.025, 0.1, 0.0, 1.0, 0.0, 0.0, 1.0, 0.0, 0.025, 0.1, 0.975, 0.1, 1.0, 1.0, 0.975, 1.0, 1.0, 0.0, 1.0, 1.0, 0.975, 0.1, 0.0, 0.0, 0.975, 0.1, 0.0, 0.1, 0.0, 0.0, 1.0, 0.0, 0.975, 0.1, 1.0, 0.0, 0.0, 0.0, 0.0, 1.0, 1.0, 0.0, 0.0, 1.0, 1.0, 1.0, 0.0, 0.0, 1.0, 0.0, 1.0, 1.0, 0.0, 0.0, 1.0, 1.0, 0.0, 1.0, 0.025, 0.1, 0.0, 1.0, 0.025, 1.0, 0.0, 0.0, 0.0, 1.0, 0.025, 0.1, 1.0, 0.0, 0.025, 0.1, 1.0, 0.1, 1.0, 0.0, 0.0, 0.0, 0.025, 0.1, 0.975, 0.1, 0.0, 0.0, 0.0, 0.1, 0.975, 0.1, 0.975, 1.0, 1.0, 1.0, 1.0, 0.0, 0.975, 0.1, 1.0, 1.0, 1.0, 0.0, 0.0, 0.0, 0.975, 0.1, 0.5595, 0.36, 1.0, 0.0, 0.5595, 0.0, 0.5595, 0.36, 1.0, 1.0, 1.0, 0.0, 0.0, 0.0, 0.4405, 0.36, 0.4405, 0.0, 0.0, 1.0, 0.5595, 0.36, 0.4405, 0.36, 0.0, 1.0, 1.0, 1.0, 0.5595, 0.36, 0.0, 1.0, 0.4405, 0.36, 0.0, 0.0, 0.975, 0.1, 1.0, 1.0, 0.975, 1.0, 1.0, 0.0, 1.0, 1.0, 0.975, 0.1, 0.0, 0.0, 0.975, 0.1, 0.0, 0.1, 0.0, 0.0, 1.0, 0.0, 0.975, 0.1, 0.025, 0.1, 1.0, 0.0, 1.0, 0.1, 0.025, 0.1, 0.025, 1.0, 0.0, 1.0, 0.0, 0.0, 0.025, 0.1, 0.0, 1.0, 0.0, 0.0, 1.0, 0.0, 0.025, 0.1, 0.0, 0.0, 1.0, 0.0, 1.0, 1.0, 0.0, 0.0, 1.0, 1.0, 0.0, 1.0, 0.0, 0.0, 1.0, 0.0, 1.0, 1.0, 0.0, 0.0, 1.0, 1.0, 0.0, 1.0, 0.975, 0.1, 0.0, 0.0, 0.0, 0.1, 0.975, 0.1, 0.975, 1.0, 1.0, 1.0, 1.0, 0.0, 0.975, 0.1, 1.0, 1.0, 1.0, 0.0, 0.0, 0.0, 0.975, 0.1, 0.025, 0.1, 0.0, 1.0, 0.025, 1.0, 0.0, 0.0, 0.0, 1.0, 0.025, 0.1, 1.0, 0.0, 0.025, 0.1, 1.0, 0.1, 1.0, 0.0, 0.0, 0.0, 0.025, 0.1, 0.8662, 0.1251, 1.0, 0.0, 0.8819, 0.1392, 0.8939, 0.1577, 0.8819, 0.1392, 1.0, 0.0, 0.8479, 0.1161, 1.0, 0.0, 0.8662, 0.1251, 0.9015, 0.1793, 0.8939, 0.1577, 1.0, 0.0, 0.8283, 0.1131, 1.0, 0.0, 0.8479, 0.1161, 0.904, 0.2024, 0.9015, 0.1793, 1.0, 0.0, 0.8087, 0.1161, 1.0, 0.0, 0.8283, 0.1131, 0.9015, 0.2255, 0.904, 0.2024, 1.0, 0.0, 1.0, 1.0, 0.8939, 0.247, 0.9015, 0.2255, 1.0, 1.0, 0.8819, 0.2655, 0.8939, 0.247, 1.0, 1.0, 0.8662, 0.2797, 0.8819, 0.2655, 1.0, 1.0, 0.8479, 0.2886, 0.8662, 0.2797, 1.0, 1.0, 0.8283, 0.2917, 0.8479, 0.2886, 1.0, 1.0, 0.8087, 0.2886, 0.8283, 0.2917, 1.0, 1.0, 0.7904, 0.2797, 0.8087, 0.2886, 1.0, 1.0, 0.9015, 0.2255, 1.0, 0.0, 0.0, 0.0, 0.7551, 0.1793, 0.7525, 0.2024, 0.0, 0.0, 0.7627, 0.1577, 0.7551, 0.1793, 0.0, 0.0, 0.7747, 0.1392, 0.7627, 0.1577, 0.0, 0.0, 0.7904, 0.1251, 0.7747, 0.1392, 0.0, 0.0, 0.8087, 0.1161, 0.7904, 0.1251, 0.0, 0.0, 0.7551, 0.2255, 0.7627, 0.247, 0.0, 0.0, 0.7525, 0.2024, 0.7551, 0.2255, 0.0, 0.0, 1.0, 0.0, 0.8087, 0.1161, 0.0, 1.0, 0.7747, 0.2655, 0.7904, 0.2797, 0.0, 1.0, 0.7627, 0.247, 0.7747, 0.2655, 0.0, 1.0, 0.0, 0.0, 0.7627, 0.247, 0.0, 1.0, 0.7904, 0.2797, 1.0, 1.0, 0.0, 1.0, 0.0, 0.0, 1.0, 0.0, 0.0, 1.0, 1.0, 0.0, 1.0, 1.0, 0.0, 1.0, 0.0, 0.0, 1.0, 0.0, 0.0, 1.0, 1.0, 0.0, 1.0, 1.0, 0.0, 1.0, 0.0, 0.0, 1.0, 0.0, 0.0, 1.0, 1.0, 0.0, 1.0, 1.0, 0.0, 1.0, 0.0, 0.0, 1.0, 0.0, 0.0, 1.0, 1.0, 0.0, 1.0, 1.0, 0.0, 1.0, 0.0, 0.0, 1.0, 0.0, 0.0, 1.0, 1.0, 0.0, 1.0, 1.0, 1.0, 0.0, 1.0, 1.0, 0.0, 1.0, 1.0, 0.0, 0.0, 1.0, 0.0, 0.0, 0.0, 0.0, 1.0, 0.0, 1.0, 1.0, 0.0, 0.0, 1.0, 1.0, 0.0, 1.0, 1.0, 0.0, 1.0, 1.0, 0.0, 1.0, 1.0, 0.0, 0.0, 1.0, 0.0, 0.0, 1.0, 0.0, 1.0, 1.0, 0.0, 1.0, 1.0, 0.0, 0.0, 1.0, 0.0, 0.0, 1.0, 0.0, 1.0, 1.0, 0.0, 1.0, 1.0, 0.0, 0.0, 1.0, 0.0, 0.0, 1.0, 0.0, 1.0, 1.0, 0.0, 1.0, 1.0, 0.0, 0.0, 1.0, 0.0, 0.0, 1.0, 0.0, 1.0, 1.0, 0.0, 1.0, 1.0, 0.0, 0.0, 1.0, 0.0, 0.0, 1.0, 0.0, 1.0, 1.0, 0.0, 1.0, 1.0, 0.0, 0.0, 1.0, 0.0, 0.0, 0.0, 0.0, 0.0, 1.0, 1.0, 1.0, 0.0, 0.0, 1.0, 1.0, 1.0, 0.0, 0.0, 1.0, 0.0, 0.0, 1.0, 0.0, 0.0, 1.0, 1.0, 0.0, 1.0, 1.0, 1.0, 0.0, 0.0, 0.0, 0.0, 1.0, 1.0, 0.0, 0.0, 1.0, 1.0, 1.0, 1.0, 0.0, 1.0, 1.0, 0.0, 1.0, 1.0, 0.0, 0.0, 1.0, 0.0, 0.0, 0.0, 0.0, 1.0, 0.0, 1.0, 1.0, 0.0, 0.0, 1.0, 1.0, 0.0, 1.0, 0.0, 1.0, 0.0, 0.0, 1.0, 0.0, 0.0, 1.0, 1.0, 0.0, 1.0, 1.0, 0.0, 1.0, 0.0, 0.0, 1.0, 0.0, 0.0, 1.0, 1.0, 0.0, 1.0, 1.0, 1.0, 0.0, 1.0, 1.0, 0.0, 1.0, 1.0, 0.0, 0.0, 1.0, 0.0, 0.0, 0.0, 0.0, 0.0, 1.0, 1.0, 1.0, 0.0, 0.0, 1.0, 1.0, 1.0, 0.0, 0.0, 1.0, 0.0, 0.0, 1.0, 0.0, 0.0, 1.0, 1.0, 0.0, 1.0, 1.0, 1.0, 0.0, 0.0, 0.0, 0.0, 1.0, 1.0, 0.0, 0.0, 1.0, 1.0, 1.0, 1.0, 0.0, 1.0, 1.0, 0.0, 1.0, 1.0, 0.0, 0.0, 1.0, 0.0, 0.0, 0.0, 0.0, 1.0, 0.0, 1.0, 1.0, 0.0, 0.0, 1.0, 1.0, 0.0, 1.0, 0.0, 1.0, 0.0, 0.0, 1.0, 0.0, 0.0, 1.0, 1.0, 0.0, 1.0, 1.0, 0.0, 1.0, 0.0, 0.0, 1.0, 0.0, 0.0, 1.0, 1.0, 0.0, 1.0, 1.0, 1.0, 1.0, 1.0, 0.0, 0.0, 0.0, 1.0, 1.0, 0.0, 0.0, 0.0, 1.0, 0.0, 1.0, 0.0, 0.0, 1.0, 0.0, 0.0, 1.0, 1.0, 0.0, 1.0, 1.0, 1.0, 0.0, 0.0, 0.0, 0.0, 1.0, 1.0, 0.0, 0.0, 1.0, 1.0, 1.0, 1.0, 1.0, 1.0, 0.0, 0.0, 0.0, 1.0, 1.0, 0.0, 0.0, 0.0, 1.0, 1.0, 0.0, 0.0, 0.0, 0.0, 1.0, 1.0, 0.0, 0.0, 1.0, 1.0, 1.0, 0.01704, 0.3706, 0.0, 0.5, 0.0, 0.5, 0.01704, 0.3706, 0.0, 0.5, 0.01704, 0.3706, 0.06699, 0.25, 0.01704, 0.3706, 0.06699, 0.25, 0.06699, 0.25, 0.01704, 0.3706, 0.01704, 0.3706, 0.1464, 0.1464, 0.06699, 0.25, 0.1464, 0.1464, 0.1464, 0.1464, 0.06699, 0.25, 0.06699, 0.25, 0.25, 0.06699, 0.1464, 0.1464, 0.25, 0.06699, 0.25, 0.06699, 0.1464, 0.1464, 0.1464, 0.1464, 0.3706, 0.01704, 0.25, 0.06699, 0.3706, 0.01704, 0.3706, 0.01704, 0.25, 0.06699, 0.25, 0.06699, 0.5, 0.0, 0.3706, 0.01704, 0.5, 0.0, 0.5, 0.0, 0.3706, 0.01704, 0.3706, 0.01704, 0.6294, 0.01704, 0.5, 0.0, 0.6294, 0.01704, 0.6294, 0.01704, 0.5, 0.0, 0.5, 0.0, 0.75, 0.06699, 0.6294, 0.01704, 0.75, 0.06699, 0.75, 0.06699, 0.6294, 0.01704, 0.6294, 0.01704, 0.8536, 0.1464, 0.75, 0.06699, 0.8536, 0.1464, 0.8536, 0.1464, 0.75, 0.06699, 0.75, 0.06699, 0.933, 0.25, 0.8536, 0.1464, 0.933, 0.25, 0.933, 0.25, 0.8536, 0.1464, 0.8536, 0.1464, 0.983, 0.3706, 0.933, 0.25, 0.983, 0.3706, 0.983, 0.3706, 0.933, 0.25, 0.933, 0.25, 1.0, 0.5, 0.983, 0.3706, 0.983, 0.3706, 1.0, 0.5, 0.983, 0.3706, 1.0, 0.5, 0.983, 0.6294, 1.0, 0.5, 1.0, 0.5, 0.983, 0.6294, 1.0, 0.5, 0.983, 0.6294, 0.933, 0.75, 0.983, 0.6294, 0.983, 0.6294, 0.933, 0.75, 0.983, 0.6294, 0.933, 0.75, 0.8536, 0.8536, 0.933, 0.75, 0.933, 0.75, 0.8536, 0.8536, 0.933, 0.75, 0.8536, 0.8536, 0.75, 0.933, 0.8536, 0.8536, 0.8536, 0.8536, 0.75, 0.933, 0.8536, 0.8536, 0.75, 0.933, 0.6294, 0.983, 0.75, 0.933, 0.75, 0.933, 0.6294, 0.983, 0.75, 0.933, 0.6294, 0.983, 0.5, 1.0, 0.6294, 0.983, 0.6294, 0.983, 0.5, 1.0, 0.6294, 0.983, 0.5, 1.0, 0.3706, 0.983, 0.5, 1.0, 0.5, 1.0, 0.3706, 0.983, 0.5, 1.0, 0.3706, 0.983, 0.25, 0.933, 0.3706, 0.983, 0.3706, 0.983, 0.25, 0.933, 0.3706, 0.983, 0.25, 0.933, 0.1464, 0.8536, 0.25, 0.933, 0.25, 0.933, 0.1464, 0.8536, 0.25, 0.933, 0.1464, 0.8536, 0.06699, 0.75, 0.1464, 0.8536, 0.1464, 0.8536, 0.06699, 0.75, 0.1464, 0.8536, 0.06699, 0.75, 0.01704, 0.6294, 0.06699, 0.75, 0.06699, 0.75, 0.01704, 0.6294, 0.06699, 0.75, 0.01704, 0.6294, 0.0, 0.5, 0.01704, 0.6294, 0.0, 0.5, 0.0, 0.5, 0.01704, 0.6294, 0.01704, 0.6294, 0.06699, 0.75, 0.01704, 0.6294, 0.0, 0.5, 0.1464, 0.8536, 0.3706, 0.983, 0.25, 0.933, 0.1464, 0.8536, 0.5, 1.0, 0.3706, 0.983, 0.1464, 0.8536, 0.6294, 0.983, 0.5, 1.0, 0.1464, 0.8536, 0.75, 0.933, 0.6294, 0.983, 0.1464, 0.8536, 0.8536, 0.8536, 0.75, 0.933, 0.1464, 0.8536, 0.933, 0.75, 0.8536, 0.8536, 0.1464, 0.8536, 0.983, 0.6294, 0.933, 0.75, 0.1464, 0.8536, 1.0, 0.5, 0.983, 0.6294, 0.1464, 0.8536, 0.983, 0.3706, 1.0, 0.5, 0.1464, 0.8536, 0.933, 0.25, 0.983, 0.3706, 0.1464, 0.8536, 0.8536, 0.1464, 0.933, 0.25, 0.1464, 0.8536, 0.75, 0.06699, 0.8536, 0.1464, 0.1464, 0.8536, 0.6294, 0.01704, 0.75, 0.06699, 0.1464, 0.8536, 0.5, 0.0, 0.6294, 0.01704, 0.1464, 0.8536, 0.3706, 0.01704, 0.5, 0.0, 0.1464, 0.8536, 0.25, 0.06699, 0.3706, 0.01704, 0.1464, 0.8536, 0.1464, 0.1464, 0.25, 0.06699, 0.1464, 0.8536, 0.06699, 0.25, 0.1464, 0.1464, 0.1464, 0.8536, 0.0, 0.5, 0.01704, 0.3706, 0.1464, 0.8536, 0.06699, 0.75, 0.0, 0.5, 0.1465, 0.0, 0.2475, 0.2321, 0.2475, 0.0, 0.1465, 0.0, 0.1465, 0.2321, 0.2475, 0.2321, 0.1464, 0.8536, 0.01704, 0.3706, 0.06699, 0.25])
me_shape_9_indexedfaceset_015.materials.append(mat_plastic_chip_detailed)
me_shape_9_indexedfaceset_015.materials.append(mat_metal_pins)
me_shape_9_indexedfaceset_015.materials.append(mat_white_markings)
me_shape_9_indexedfaceset_015.update()

# ---- objects
ob_shape_9_indexedfaceset = bpy.data.objects.new('SHAPE_9_IndexedFaceSet', me_shape_9_indexedfaceset_015)

# ---- transforms, parenting, visibility, modifiers, constraints
ob_shape_9_indexedfaceset.location = (0.0, 0.0, 0.0)
ob_shape_9_indexedfaceset.scale = (2.54, 2.54, 2.54)

# ---- collection membership
col_collection.objects.link(ob_shape_9_indexedfaceset)

# ---- scene / render settings (as saved in the file)
scene.frame_start = 1; scene.frame_end = 250; scene.frame_set(1)
scene.render.engine = 'BLENDER_EEVEE_NEXT'
scene.cycles.sampling_pattern = 'TABULATED_SOBOL'
scene.cycles.use_light_tree = False
scene.view_settings.view_transform = 'Filmic'
bpy.context.view_layer.update()

# ---- added for rendering (the .blend has no active camera and no usable light): camera, sun
cam_auto = bpy.data.cameras.new('AutoCamera')
cam_auto.lens = 50.0
cam_auto.sensor_width = 36.0
cam_auto.clip_end = 1000.0
ob_auto_camera = bpy.data.objects.new('AutoCamera', cam_auto)
scene.collection.objects.link(ob_auto_camera)
ob_auto_camera.location = (2.4758, -2.97096, 2.24064)
ob_auto_camera.rotation_euler = (1.09748, -7.21219e-08, 0.694738)
scene.camera = ob_auto_camera
light_auto_sun = bpy.data.lights.new('AutoSun', 'SUN')
light_auto_sun.energy = 3.0
light_auto_sun.angle = 0.0523599
ob_auto_sun = bpy.data.objects.new('AutoSun', light_auto_sun)
scene.collection.objects.link(ob_auto_sun)
ob_auto_sun.rotation_euler = (0.872665, 0.174533, 0.523599)
bpy.context.view_layer.update()
